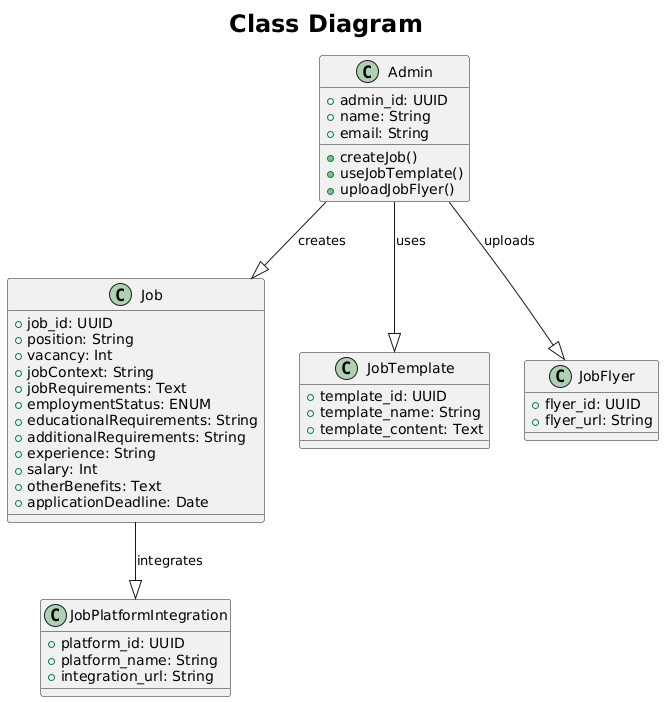

The diagram above was rendered by PlantUML. Its source (embedded in the PNG):
@startuml
title Class Diagram 
skinparam TitleFontSize 24

class Admin {
    +admin_id: UUID
    +name: String
    +email: String
    +createJob()
    +useJobTemplate()
    +uploadJobFlyer()
}

class Job {
    +job_id: UUID
    +position: String
    +vacancy: Int
    +jobContext: String
    +jobRequirements: Text
    +employmentStatus: ENUM
    +educationalRequirements: String
    +additionalRequirements: String
    +experience: String
    +salary: Int
    +otherBenefits: Text 
    +applicationDeadline: Date
}

class JobTemplate {
    +template_id: UUID
    +template_name: String
    +template_content: Text
}

class JobFlyer {
    +flyer_id: UUID
    +flyer_url: String
}

class JobPlatformIntegration {
    +platform_id: UUID
    +platform_name: String
    +integration_url: String
}

Admin --|> Job : "creates"
Admin --|> JobTemplate : "uses"
Admin --|> JobFlyer : "uploads"
Job --|> JobPlatformIntegration : "integrates"
@enduml